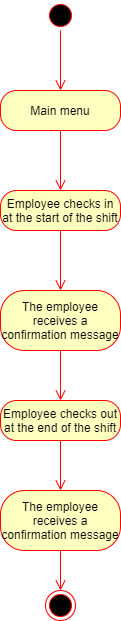

The diagram above was exported from draw.io. Its source (the exported page's mxGraphModel, read from the mxfile embedded in the PNG):
<mxGraphModel dx="868" dy="521" grid="1" gridSize="10" guides="1" tooltips="1" connect="1" arrows="1" fold="1" page="1" pageScale="1" pageWidth="850" pageHeight="1100" math="0" shadow="0">
  <root>
    <mxCell id="0" />
    <mxCell id="1" parent="0" />
    <mxCell id="Ol8cSvspqLI2vbUHc72--1" value="" style="ellipse;html=1;shape=startState;fillColor=#000000;strokeColor=#ff0000;" vertex="1" parent="1">
      <mxGeometry x="410" y="50" width="30" height="30" as="geometry" />
    </mxCell>
    <mxCell id="Ol8cSvspqLI2vbUHc72--2" value="" style="edgeStyle=orthogonalEdgeStyle;html=1;verticalAlign=bottom;endArrow=open;endSize=8;strokeColor=#ff0000;" edge="1" source="Ol8cSvspqLI2vbUHc72--1" parent="1">
      <mxGeometry relative="1" as="geometry">
        <mxPoint x="425" y="140" as="targetPoint" />
      </mxGeometry>
    </mxCell>
    <mxCell id="Ol8cSvspqLI2vbUHc72--3" value="Main menu" style="rounded=1;whiteSpace=wrap;html=1;arcSize=40;fontColor=#000000;fillColor=#ffffc0;strokeColor=#ff0000;" vertex="1" parent="1">
      <mxGeometry x="365" y="140" width="120" height="40" as="geometry" />
    </mxCell>
    <mxCell id="Ol8cSvspqLI2vbUHc72--4" value="" style="edgeStyle=orthogonalEdgeStyle;html=1;verticalAlign=bottom;endArrow=open;endSize=8;strokeColor=#ff0000;" edge="1" source="Ol8cSvspqLI2vbUHc72--3" parent="1">
      <mxGeometry relative="1" as="geometry">
        <mxPoint x="425" y="240" as="targetPoint" />
      </mxGeometry>
    </mxCell>
    <mxCell id="Ol8cSvspqLI2vbUHc72--25" value="" style="ellipse;html=1;shape=endState;fillColor=#000000;strokeColor=#ff0000;" vertex="1" parent="1">
      <mxGeometry x="410" y="640" width="30" height="30" as="geometry" />
    </mxCell>
    <mxCell id="Ol8cSvspqLI2vbUHc72--27" style="edgeStyle=none;rounded=0;orthogonalLoop=1;jettySize=auto;html=1;exitX=1;exitY=0;exitDx=0;exitDy=0;" edge="1" parent="1" source="Ol8cSvspqLI2vbUHc72--25" target="Ol8cSvspqLI2vbUHc72--25">
      <mxGeometry relative="1" as="geometry" />
    </mxCell>
    <mxCell id="Ol8cSvspqLI2vbUHc72--28" value="Employee checks in at the start of the shift" style="rounded=1;whiteSpace=wrap;html=1;arcSize=40;fontColor=#000000;fillColor=#ffffc0;strokeColor=#ff0000;" vertex="1" parent="1">
      <mxGeometry x="365" y="240" width="120" height="40" as="geometry" />
    </mxCell>
    <mxCell id="Ol8cSvspqLI2vbUHc72--29" value="" style="edgeStyle=orthogonalEdgeStyle;html=1;verticalAlign=bottom;endArrow=open;endSize=8;strokeColor=#ff0000;" edge="1" source="Ol8cSvspqLI2vbUHc72--28" parent="1">
      <mxGeometry relative="1" as="geometry">
        <mxPoint x="425" y="340" as="targetPoint" />
      </mxGeometry>
    </mxCell>
    <mxCell id="Ol8cSvspqLI2vbUHc72--30" value="The employee receives a confirmation message" style="rounded=1;whiteSpace=wrap;html=1;arcSize=40;fontColor=#000000;fillColor=#ffffc0;strokeColor=#ff0000;" vertex="1" parent="1">
      <mxGeometry x="365" y="340" width="120" height="60" as="geometry" />
    </mxCell>
    <mxCell id="Ol8cSvspqLI2vbUHc72--31" value="" style="edgeStyle=orthogonalEdgeStyle;html=1;verticalAlign=bottom;endArrow=open;endSize=8;strokeColor=#ff0000;entryX=0.5;entryY=0;entryDx=0;entryDy=0;" edge="1" source="Ol8cSvspqLI2vbUHc72--30" parent="1" target="Ol8cSvspqLI2vbUHc72--32">
      <mxGeometry relative="1" as="geometry">
        <mxPoint x="425" y="440" as="targetPoint" />
      </mxGeometry>
    </mxCell>
    <mxCell id="Ol8cSvspqLI2vbUHc72--32" value="Employee checks out at the end of the shift" style="rounded=1;whiteSpace=wrap;html=1;arcSize=40;fontColor=#000000;fillColor=#ffffc0;strokeColor=#ff0000;" vertex="1" parent="1">
      <mxGeometry x="365" y="450" width="120" height="40" as="geometry" />
    </mxCell>
    <mxCell id="Ol8cSvspqLI2vbUHc72--33" value="" style="edgeStyle=orthogonalEdgeStyle;html=1;verticalAlign=bottom;endArrow=open;endSize=8;strokeColor=#ff0000;" edge="1" source="Ol8cSvspqLI2vbUHc72--32" parent="1">
      <mxGeometry relative="1" as="geometry">
        <mxPoint x="425" y="540" as="targetPoint" />
      </mxGeometry>
    </mxCell>
    <mxCell id="Ol8cSvspqLI2vbUHc72--35" value="The employee receives a confirmation message" style="rounded=1;whiteSpace=wrap;html=1;arcSize=40;fontColor=#000000;fillColor=#ffffc0;strokeColor=#ff0000;" vertex="1" parent="1">
      <mxGeometry x="365" y="540" width="120" height="60" as="geometry" />
    </mxCell>
    <mxCell id="Ol8cSvspqLI2vbUHc72--36" value="" style="edgeStyle=orthogonalEdgeStyle;html=1;verticalAlign=bottom;endArrow=open;endSize=8;strokeColor=#ff0000;" edge="1" source="Ol8cSvspqLI2vbUHc72--35" parent="1">
      <mxGeometry relative="1" as="geometry">
        <mxPoint x="425" y="640" as="targetPoint" />
      </mxGeometry>
    </mxCell>
  </root>
</mxGraphModel>